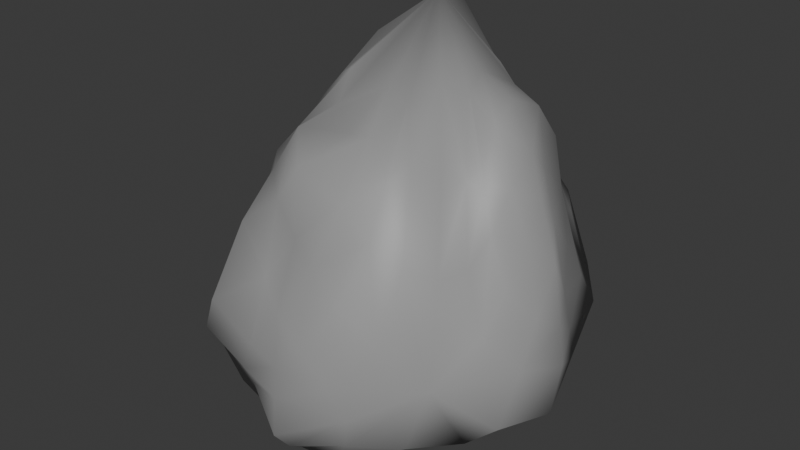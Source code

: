 # Source: asteroidChunk.blend  (saved by Blender 4.3.34; exported with 4.5.12 LTS)
import bpy
from mathutils import Matrix  # noqa: F401  (used for matrix-valued properties, if any)

bpy.ops.wm.read_factory_settings(use_empty=True)
scene = bpy.context.scene
scene.name = 'Scene'

# ---- collections
col_collection = bpy.data.collections.new('Collection'); scene.collection.children.link(col_collection)

# ---- materials (node trees are filled in below, after node groups)
mat_material_001 = bpy.data.materials.new('Material.001')

# ---- material node trees
mat_material_001.use_nodes = True; mat_material_001.node_tree.nodes.clear()
_N = mat_material_001.node_tree.nodes; _L = mat_material_001.node_tree.links
n0 = _N.new('ShaderNodeBsdfPrincipled'); n0.name = 'Principled BSDF'; n0.location = (10, 300)
n0.inputs[0].default_value = (0.3127, 0.3127, 0.3127, 1.0)
n1 = _N.new('ShaderNodeOutputMaterial'); n1.name = 'Material Output'; n1.location = (300, 300)
_L.new(n0.outputs[0], n1.inputs[0])
n1.is_active_output = True

# ---- world
world_world = bpy.data.worlds.new('World'); scene.world = world_world
world_world.use_nodes = True; world_world.node_tree.nodes.clear()
_N = world_world.node_tree.nodes; _L = world_world.node_tree.links
n0 = _N.new('ShaderNodeOutputWorld'); n0.name = 'World Output'; n0.location = (300, 300)
n1 = _N.new('ShaderNodeBackground'); n1.name = 'Background'; n1.location = (10, 300)
n1.inputs[0].default_value = (0.05088, 0.05088, 0.05088, 1.0)
_L.new(n1.outputs[0], n0.inputs[0])
n0.is_active_output = True
world_world.color = (0.05088, 0.05088, 0.05088)
world_world.sun_shadow_jitter_overblur = 0.0

# ---- meshes
me_rock = bpy.data.meshes.new('rock')
me_rock.from_pydata([(-0.1739, 0.4403, 0.7182), (0.4545, -0.3945, -0.1512), (0.45, 0.527, -0.2752), (-0.4979, 0.5174, -0.245), (-0.3947, -0.4335, -0.2837), (-0.009319, -0.4361, 0.1914), (0.4959, 0.07324, 0.294), (0.02971, 0.5369, 0.2634), (-0.4085, 0.05046, 0.243), (0.02328, -0.1985, -0.4474), (0.3105, 0.1748, 0.525), (0.2871, -0.1335, 0.3914), (0.5127, -0.1195, 0.07225), (0.2364, 0.4346, 0.3039), (0.5149, 0.2113, 0.08695), (-0.0838, 0.5349, 0.5989), (0.2705, 0.5712, -0.03547), (-0.3907, 0.5216, 0.3375), (-0.2127, 0.5209, 0.03816), (-0.3235, 0.1535, 0.4863), (-0.5274, 0.2055, 0.1083), (-0.2961, -0.1578, 0.3351), (-0.4066, -0.1412, 0.03348), (-0.02739, -0.1758, 0.4384), (-0.2335, -0.5744, -0.02607), (0.2084, -0.4875, 0.08026), (0.6447, -0.03914, -0.3335), (0.2954, -0.3845, -0.4437), (0.2569, 0.0868, -0.3646), (-0.006818, 0.6121, -0.4066), (-0.2478, 0.08949, -0.5027), (-0.556, -0.05292, -0.4023), (-0.1923, -0.3816, -0.4377), (0.07329, -0.6379, -0.3437), (0.3736, -0.04271, 0.3408), (0.3737, 0.3306, 0.3793), (0.1558, 0.4988, 0.3092), (-0.2597, 0.5478, 0.334), (-0.3699, 0.3105, 0.331), (-0.3347, -0.07683, 0.333), (-0.216, -0.3053, 0.3221), (0.1965, -0.2717, 0.3772), (0.4394, -0.1291, -0.3594), (-0.003063, 0.2573, -0.4086), (-0.3792, -0.1392, -0.5251), (0.06784, -0.5219, -0.4588), (0.6378, -0.003593, -0.04973), (-0.0002484, 0.6067, -0.1436), (-0.5101, -0.02679, -0.1135), (0.04237, -0.5897, -0.1418), (0.1349, 0.262, 0.5531), (0.4321, 0.1117, 0.4138), (0.1178, 0.07989, 0.5742), (0.3937, -0.2799, 0.1356), (0.523, -0.2378, -0.02091), (0.5074, -0.01456, 0.2003), (0.0868, 0.4336, 0.5276), (0.3668, 0.4715, 0.06487), (0.5069, 0.3244, -0.0599), (0.5098, 0.1278, 0.2117), (-0.1209, 0.4865, 0.708), (-0.03723, 0.5231, 0.437), (0.3884, 0.5718, -0.1629), (0.1423, 0.5578, 0.1103), (-0.2868, 0.4911, 0.5659), (-0.4772, 0.538, 0.05155), (-0.3355, 0.565, -0.08233), (-0.08879, 0.5064, 0.1511), (-0.2774, 0.2495, 0.6055), (-0.3559, 0.09043, 0.3382), (-0.5076, 0.336, -0.07796), (-0.4711, 0.1046, 0.2088), (-0.2311, 0.06684, 0.5362), (-0.3322, -0.2866, 0.02571), (-0.4292, -0.2655, -0.09164), (-0.3878, -0.02646, 0.1424), (-0.06521, 0.05108, 0.5171), (-0.0148, -0.4044, 0.4126), (-0.3229, -0.5321, -0.1767), (-0.1092, -0.465, 0.04738), (0.3168, -0.45, -0.03419), (0.08681, -0.4612, 0.1482), (0.6152, -0.2737, -0.2727), (0.5653, 0.2033, -0.2905), (0.4035, -0.4316, -0.3518), (0.1646, -0.304, -0.475), (0.3613, 0.2685, -0.3332), (0.1442, -0.06417, -0.4911), (0.2502, 0.5808, -0.3659), (-0.2718, 0.5734, -0.3525), (-0.3679, 0.2653, -0.397), (-0.1173, -0.07006, -0.4186), (-0.5904, 0.2153, -0.3971), (-0.4994, -0.2735, -0.3744), (-0.2888, -0.4285, -0.4224), (-0.08959, -0.3071, -0.4687), (0.2624, -0.527, -0.2659), (-0.1378, -0.5158, -0.3143), (0.3324, -0.07171, 0.3506), (0.4463, -0.1021, 0.2284), (0.3469, 0.04292, 0.4936), (0.3384, 0.2789, 0.4854), (0.4341, 0.2869, 0.2319), (0.3048, 0.3784, 0.3334), (0.1884, 0.4737, 0.3053), (0.2122, 0.5462, 0.1636), (0.05202, 0.4792, 0.435), (-0.1881, 0.5047, 0.4511), (-0.2575, 0.5759, 0.2045), (-0.3146, 0.5365, 0.332), (-0.3685, 0.3968, 0.3274), (-0.4093, 0.2749, 0.2051), (-0.3639, 0.2506, 0.4551), (-0.321, 0.02426, 0.4318), (-0.354, -0.1163, 0.1784), (-0.316, -0.1065, 0.3335), (-0.2638, -0.2435, 0.3462), (-0.236, -0.43, 0.1839), (-0.1486, -0.263, 0.4588), (0.1015, -0.232, 0.4782), (0.2226, -0.3726, 0.2423), (0.2463, -0.2176, 0.4221), (0.3856, -0.2485, -0.3657), (0.3744, -0.03402, -0.3659), (0.5291, -0.08939, -0.3601), (0.114, 0.1891, -0.3817), (-0.1181, 0.1888, -0.4201), (-0.005234, 0.4006, -0.4842), (-0.3363, -0.03481, -0.5318), (-0.3113, -0.2597, -0.4835), (-0.4619, -0.1025, -0.4814), (-0.04887, -0.4745, -0.4471), (0.1758, -0.4862, -0.4832), (0.07428, -0.5775, -0.4187), (0.6596, -0.01675, -0.1698), (0.5848, 0.09913, -0.01283), (0.6035, -0.08382, 0.004755), (-0.004053, 0.6021, -0.2393), (-0.1064, 0.5435, -0.08556), (0.119, 0.5307, -0.1131), (-0.5289, -0.03485, -0.2343), (-0.4739, -0.1019, -0.05855), (-0.5021, 0.08243, -0.0456), (0.05907, -0.6131, -0.2307), (0.1325, -0.5777, -0.05092), (-0.07554, -0.5716, -0.1179), (0.2226, 0.08531, 0.5447), (0.4274, -0.1815, 0.1405), (0.4346, 0.006547, 0.3317), (0.2003, 0.3508, 0.5007), (0.4237, 0.1994, 0.3308), (0.401, 0.3677, 0.1206), (0.04694, 0.474, 0.5128), (0.3077, 0.544, 0.09592), (0.09287, 0.5054, 0.2882), (-0.2334, 0.5296, 0.5365), (-0.15, 0.5249, 0.3158), (-0.3618, 0.5949, 0.1204), (-0.3223, 0.3551, 0.5214), (-0.4635, 0.3948, 0.142), (-0.3987, 0.1784, 0.3189), (-0.2777, 0.07082, 0.5068), (-0.3661, -0.02299, 0.3039), (-0.358, -0.2115, 0.0955), (-0.1739, -0.05619, 0.4676), (-0.2894, -0.3637, 0.05889), (-0.1275, -0.384, 0.267), (0.09434, -0.05053, 0.5223), (0.1061, -0.3588, 0.3101), (0.3184, -0.3423, 0.1771), (0.5067, -0.2823, -0.37), (0.2711, -0.1753, -0.4084), (0.4906, 0.1087, -0.4442), (0.1885, 0.359, -0.338), (0.003676, 0.05083, -0.3968), (-0.2003, 0.3535, -0.3536), (-0.4564, 0.1058, -0.522), (-0.2204, -0.1808, -0.4508), (-0.4152, -0.3001, -0.4944), (-0.1094, -0.503, -0.3833), (0.05214, -0.4062, -0.5206), (0.2454, -0.519, -0.3662), (0.6189, -0.1791, -0.1209), (0.5749, 0.1615, -0.1574), (0.585, 0.0286, 0.1298), (0.1945, 0.5596, -0.224), (-0.1941, 0.543, -0.1984), (0.01261, 0.5922, 0.02073), (-0.5359, 0.1579, -0.1879), (-0.474, -0.1806, -0.2122), (-0.4619, 0.005211, 0.06367), (-0.1261, -0.5607, -0.2304), (0.2182, -0.5593, -0.1604), (0.0117, -0.5414, 0.01142)], [], [(0, 52, 146, 50), (52, 11, 98, 146), (146, 98, 34, 100), (50, 146, 100, 10), (1, 54, 147, 53), (54, 12, 99, 147), (147, 99, 34, 98), (53, 147, 98, 11), (6, 51, 148, 55), (51, 10, 100, 148), (148, 100, 34, 99), (55, 148, 99, 12), (0, 50, 149, 56), (50, 10, 101, 149), (149, 101, 35, 103), (56, 149, 103, 13), (6, 59, 150, 51), (59, 14, 102, 150), (150, 102, 35, 101), (51, 150, 101, 10), (2, 57, 151, 58), (57, 13, 103, 151), (151, 103, 35, 102), (58, 151, 102, 14), (0, 56, 152, 60), (56, 13, 104, 152), (152, 104, 36, 106), (60, 152, 106, 15), (2, 62, 153, 57), (62, 16, 105, 153), (153, 105, 36, 104), (57, 153, 104, 13), (7, 61, 154, 63), (61, 15, 106, 154), (154, 106, 36, 105), (63, 154, 105, 16), (0, 60, 155, 64), (60, 15, 107, 155), (155, 107, 37, 109), (64, 155, 109, 17), (7, 67, 156, 61), (67, 18, 108, 156), (156, 108, 37, 107), (61, 156, 107, 15), (3, 65, 157, 66), (65, 17, 109, 157), (157, 109, 37, 108), (66, 157, 108, 18), (0, 64, 158, 68), (64, 17, 110, 158), (158, 110, 38, 112), (68, 158, 112, 19), (3, 70, 159, 65), (70, 20, 111, 159), (159, 111, 38, 110), (65, 159, 110, 17), (8, 69, 160, 71), (69, 19, 112, 160), (160, 112, 38, 111), (71, 160, 111, 20), (0, 68, 161, 72), (68, 19, 113, 161), (161, 113, 39, 115), (72, 161, 115, 21), (8, 75, 162, 69), (75, 22, 114, 162), (162, 114, 39, 113), (69, 162, 113, 19), (4, 73, 163, 74), (73, 21, 115, 163), (163, 115, 39, 114), (74, 163, 114, 22), (0, 72, 164, 76), (72, 21, 116, 164), (164, 116, 40, 118), (76, 164, 118, 23), (4, 78, 165, 73), (78, 24, 117, 165), (165, 117, 40, 116), (73, 165, 116, 21), (5, 77, 166, 79), (77, 23, 118, 166), (166, 118, 40, 117), (79, 166, 117, 24), (0, 76, 167, 52), (76, 23, 119, 167), (167, 119, 41, 121), (52, 167, 121, 11), (5, 81, 168, 77), (81, 25, 120, 168), (168, 120, 41, 119), (77, 168, 119, 23), (1, 53, 169, 80), (53, 11, 121, 169), (169, 121, 41, 120), (80, 169, 120, 25), (1, 84, 170, 82), (84, 27, 122, 170), (170, 122, 42, 124), (82, 170, 124, 26), (9, 87, 171, 85), (87, 28, 123, 171), (171, 123, 42, 122), (85, 171, 122, 27), (2, 83, 172, 86), (83, 26, 124, 172), (172, 124, 42, 123), (86, 172, 123, 28), (2, 86, 173, 88), (86, 28, 125, 173), (173, 125, 43, 127), (88, 173, 127, 29), (9, 91, 174, 87), (91, 30, 126, 174), (174, 126, 43, 125), (87, 174, 125, 28), (3, 89, 175, 90), (89, 29, 127, 175), (175, 127, 43, 126), (90, 175, 126, 30), (3, 90, 176, 92), (90, 30, 128, 176), (176, 128, 44, 130), (92, 176, 130, 31), (9, 95, 177, 91), (95, 32, 129, 177), (177, 129, 44, 128), (91, 177, 128, 30), (4, 93, 178, 94), (93, 31, 130, 178), (178, 130, 44, 129), (94, 178, 129, 32), (4, 94, 179, 97), (94, 32, 131, 179), (179, 131, 45, 133), (97, 179, 133, 33), (9, 85, 180, 95), (85, 27, 132, 180), (180, 132, 45, 131), (95, 180, 131, 32), (1, 96, 181, 84), (96, 33, 133, 181), (181, 133, 45, 132), (84, 181, 132, 27), (1, 82, 182, 54), (82, 26, 134, 182), (182, 134, 46, 136), (54, 182, 136, 12), (2, 58, 183, 83), (58, 14, 135, 183), (183, 135, 46, 134), (83, 183, 134, 26), (6, 55, 184, 59), (55, 12, 136, 184), (184, 136, 46, 135), (59, 184, 135, 14), (2, 88, 185, 62), (88, 29, 137, 185), (185, 137, 47, 139), (62, 185, 139, 16), (3, 66, 186, 89), (66, 18, 138, 186), (186, 138, 47, 137), (89, 186, 137, 29), (7, 63, 187, 67), (63, 16, 139, 187), (187, 139, 47, 138), (67, 187, 138, 18), (3, 92, 188, 70), (92, 31, 140, 188), (188, 140, 48, 142), (70, 188, 142, 20), (4, 74, 189, 93), (74, 22, 141, 189), (189, 141, 48, 140), (93, 189, 140, 31), (8, 71, 190, 75), (71, 20, 142, 190), (190, 142, 48, 141), (75, 190, 141, 22), (4, 97, 191, 78), (97, 33, 143, 191), (191, 143, 49, 145), (78, 191, 145, 24), (1, 80, 192, 96), (80, 25, 144, 192), (192, 144, 49, 143), (96, 192, 143, 33), (5, 79, 193, 81), (79, 24, 145, 193), (193, 145, 49, 144), (81, 193, 144, 25)])
me_rock.polygons.foreach_set('use_smooth', [True] * 192)
_k = {(0, 60): 0.55963, (15, 60): 0.55963, (15, 61): 0.55963, (7, 61): 0.55963, (2, 62): 0.575, (16, 62): 0.575, (16, 63): 0.575, (7, 63): 0.575, (0, 64): 0.58711, (17, 64): 0.58711, (17, 65): 0.58711, (3, 65): 0.58711, (3, 70): 0.27689, (20, 70): 0.27689, (20, 71): 0.27689, (8, 71): 0.27689, (4, 78): 0.45446, (24, 78): 0.45446, (24, 79): 0.45446, (5, 79): 0.45446, (1, 82): 0.28374, (26, 82): 0.28374, (26, 83): 0.28374, (2, 83): 0.28374, (2, 88): 0.66766, (29, 88): 0.66766, (29, 89): 0.66766, (3, 89): 0.66766, (3, 92): 0.34339, (31, 92): 0.34339, (31, 93): 0.34339, (4, 93): 0.34339}
me_rock.attributes.new('crease_edge', 'FLOAT', 'EDGE').data.foreach_set('value', [_k.get((min(e.vertices), max(e.vertices)), 0.0) for e in me_rock.edges])
me_rock.materials.append(mat_material_001)
me_rock.update()

# ---- objects
ob_rock = bpy.data.objects.new('rock', me_rock)

# ---- transforms, parenting, visibility, modifiers, constraints
ob_rock.location = (-3.725e-09, 0.0, 0.0)

# ---- collection membership
col_collection.objects.link(ob_rock)

# ---- scene / render settings (as saved in the file)
scene.frame_start = 1; scene.frame_end = 250; scene.frame_set(1)
scene.render.engine = 'BLENDER_EEVEE_NEXT'
bpy.context.view_layer.update()

# ---- added for rendering (the .blend has no active camera and no usable light): camera, sun
cam_auto = bpy.data.cameras.new('AutoCamera')
cam_auto.lens = 50.0
cam_auto.sensor_width = 36.0
cam_auto.clip_end = 1000.0
ob_auto_camera = bpy.data.objects.new('AutoCamera', cam_auto)
scene.collection.objects.link(ob_auto_camera)
ob_auto_camera.location = (2.03781, -2.41666, 1.69576)
ob_auto_camera.rotation_euler = (1.09748, -7.21219e-08, 0.694738)
scene.camera = ob_auto_camera
light_auto_sun = bpy.data.lights.new('AutoSun', 'SUN')
light_auto_sun.energy = 3.0
light_auto_sun.angle = 0.0523599
ob_auto_sun = bpy.data.objects.new('AutoSun', light_auto_sun)
scene.collection.objects.link(ob_auto_sun)
ob_auto_sun.rotation_euler = (0.872665, 0.174533, 0.523599)
bpy.context.view_layer.update()
